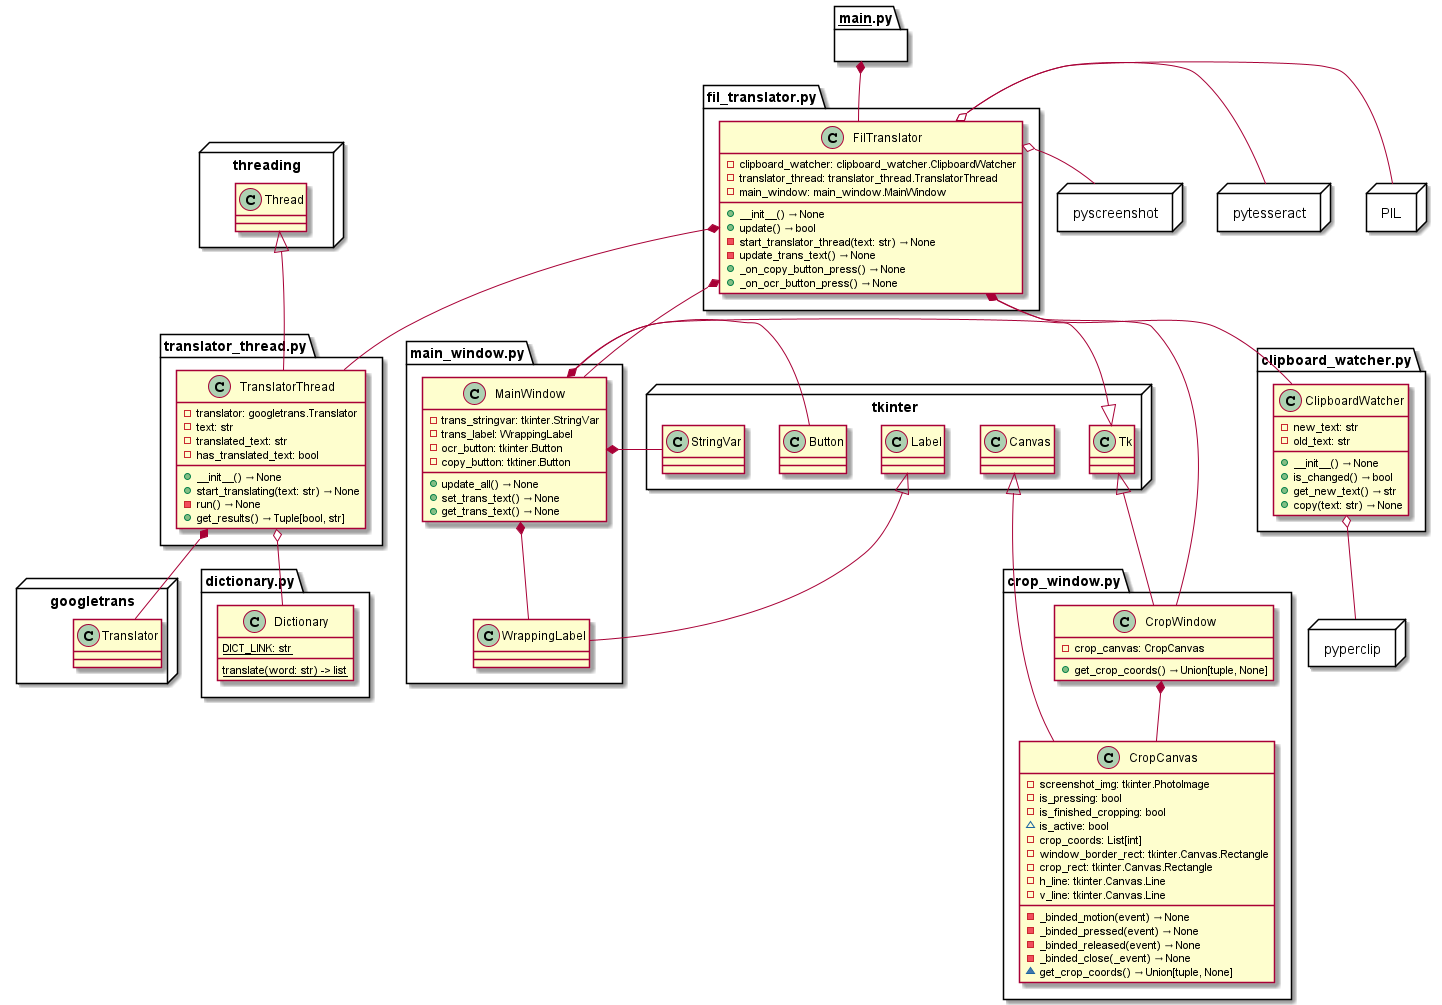

The diagram above was rendered by PlantUML. Its source (embedded in the PNG):
@startuml FilTranslator UML
set namespaceSeparator ::

package threading <<Node>>{
    class threading::Thread{}
}
package tkinter <<Node>>{
    class tkinter::Canvas{}
    class tkinter::Button{}
    class tkinter::Tk{}
    class tkinter::StringVar{}
    class tkinter::Label{}
}
package pyperclip <<Node>>{

}
package googletrans <<Node>>{
    class googletrans::Translator{}
}
package dictionary.py {
    class dictionary.py::Dictionary {
        {static} DICT_LINK: str
        {static} translate(word: str) -> list
    }
}
package pytesseract <<Node>>{
}
package pyscreenshot <<Node>>{
}
package PIL <<Node>>{
}
package __main__.py {}
__main__.py *-- fil_translator.py::FilTranslator
__main__.py -[hidden]-> fil_translator.py::FilTranslator

class fil_translator.py::FilTranslator {
    - clipboard_watcher: clipboard_watcher.ClipboardWatcher
    - translator_thread: translator_thread.TranslatorThread
    - main_window: main_window.MainWindow
    + __init__() → None
    + update() → bool
    - start_translator_thread(text: str) → None
    - update_trans_text() → None
    + _on_copy_button_press() → None
    + _on_ocr_button_press() → None
}
fil_translator.py::FilTranslator -[hidden]> pyscreenshot
fil_translator.py::FilTranslator -[hidden]> pytesseract
fil_translator.py::FilTranslator -[hidden]> PIL
fil_translator.py::FilTranslator o-- PIL
fil_translator.py::FilTranslator o-- pytesseract
fil_translator.py::FilTranslator o-- pyscreenshot
fil_translator.py::FilTranslator *-- crop_window.py::CropWindow
fil_translator.py::FilTranslator *-- clipboard_watcher.py::ClipboardWatcher
fil_translator.py::FilTranslator *-- translator_thread.py::TranslatorThread
fil_translator.py::FilTranslator *-- main_window.py::MainWindow

class clipboard_watcher.py::ClipboardWatcher {
    - new_text: str
    - old_text: str
    + __init__() → None
    + is_changed() → bool
    + get_new_text() → str
    + copy(text: str) → None
}
clipboard_watcher.py::ClipboardWatcher o-- pyperclip

class translator_thread.py::TranslatorThread {
    - translator: googletrans.Translator
    - text: str
    - translated_text: str
    - has_translated_text: bool
    + __init__() → None
    + start_translating(text: str) → None
    - run() → None
    + get_results() → Tuple[bool, str]
}
translator_thread.py::TranslatorThread -[hidden]-> threading::Thread
threading::Thread <|-- translator_thread.py::TranslatorThread 
translator_thread.py::TranslatorThread o-- dictionary.py::Dictionary
translator_thread.py::TranslatorThread *-- googletrans::Translator

package crop_window.py {
    class CropCanvas {
        - screenshot_img: tkinter.PhotoImage
        - is_pressing: bool
        - is_finished_cropping: bool
        ~ is_active: bool
        - crop_coords: List[int]
        - window_border_rect: tkinter.Canvas.Rectangle
        - crop_rect: tkinter.Canvas.Rectangle
        - h_line: tkinter.Canvas.Line
        - v_line: tkinter.Canvas.Line
        - _binded_motion(event) → None
        - _binded_pressed(event) → None
        - _binded_released(event) → None
        - _binded_close(_event) → None
        ~ get_crop_coords() → Union[tuple, None]
    }

    class CropWindow {
        - crop_canvas: CropCanvas
        + get_crop_coords() → Union[tuple, None]
    }
    tkinter::Canvas <|-- CropCanvas
    tkinter::Tk <|-- CropWindow
    CropWindow *-- CropCanvas
}

package main_window.py{
    class MainWindow {
        - trans_stringvar: tkinter.StringVar
        - trans_label: WrappingLabel
        - ocr_button: tkinter.Button
        - copy_button: tktiner.Button
        + update_all() → None
        + set_trans_text() → None
        + get_trans_text() → None
    }
    class WrappingLabel {}
    tkinter::Label <|-- WrappingLabel
    tkinter::Tk <|-- MainWindow
    MainWindow *-- WrappingLabel
    MainWindow *-- tkinter::StringVar
    MainWindow *-- tkinter::Button
}

@enduml